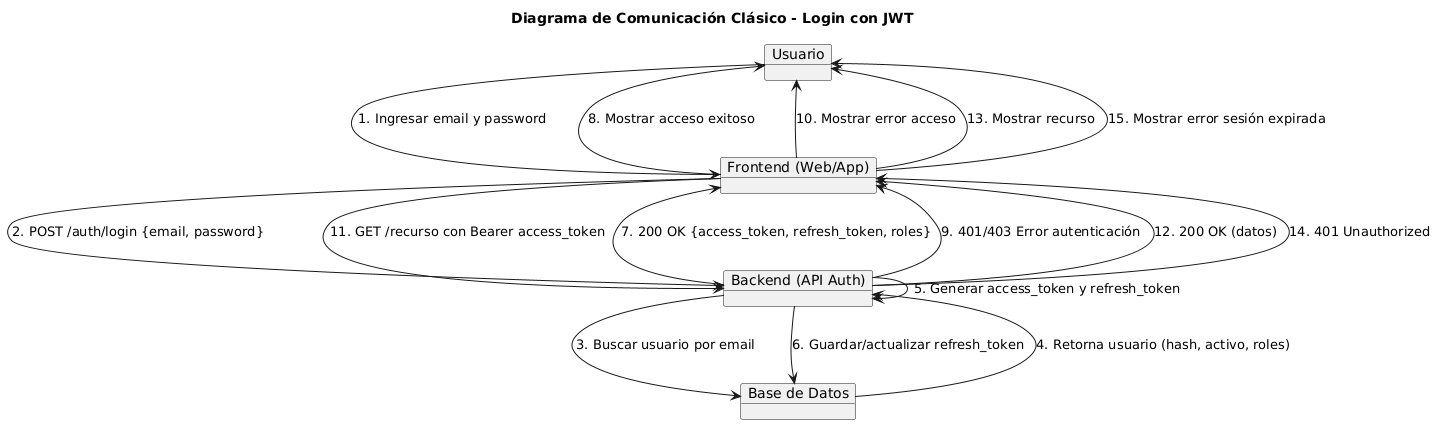

The diagram above was rendered by PlantUML. Its source (embedded in the PNG):
@startuml
title Diagrama de Comunicación Clásico - Login con JWT

object "Usuario" as U
object "Frontend (Web/App)" as FE
object "Backend (API Auth)" as BE
object "Base de Datos" as DB

' Flujo inicial login
U --> FE : 1. Ingresar email y password
FE --> BE : 2. POST /auth/login {email, password}
BE --> DB : 3. Buscar usuario por email
DB --> BE : 4. Retorna usuario (hash, activo, roles)

' Credenciales válidas y usuario activo
BE --> BE : 5. Generar access_token y refresh_token
BE --> DB : 6. Guardar/actualizar refresh_token
BE --> FE : 7. 200 OK {access_token, refresh_token, roles}
FE --> U : 8. Mostrar acceso exitoso

' Credenciales inválidas o usuario inactivo
BE --> FE : 9. 401/403 Error autenticación
FE --> U : 10. Mostrar error acceso

' Validación de acceso a recurso
FE --> BE : 11. GET /recurso con Bearer access_token

' Token válido
BE --> FE : 12. 200 OK (datos)
FE --> U : 13. Mostrar recurso

' Token inválido o expirado
BE --> FE : 14. 401 Unauthorized
FE --> U : 15. Mostrar error sesión expirada
@enduml